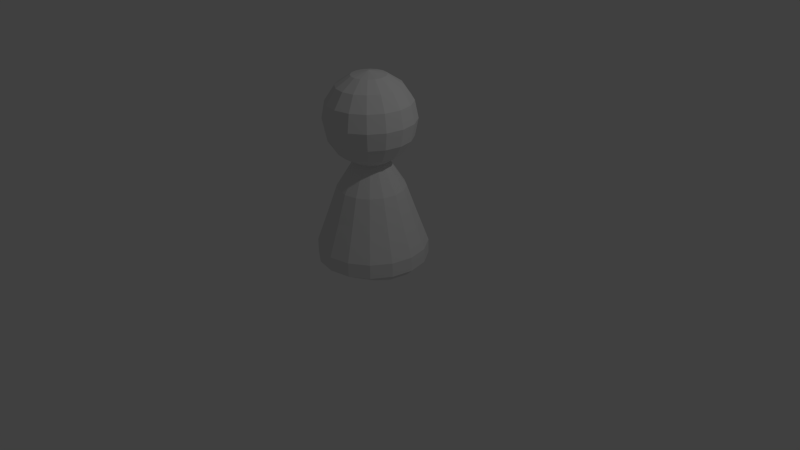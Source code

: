 # Source: basepeep.blend  (saved by Blender 2.76.0; exported with 4.5.12 LTS)
import bpy
from mathutils import Matrix  # noqa: F401  (used for matrix-valued properties, if any)

bpy.ops.wm.read_factory_settings(use_empty=True)
scene = bpy.context.scene
scene.name = 'Scene'

# ---- collections
col_collection_1 = bpy.data.collections.new('Collection 1'); scene.collection.children.link(col_collection_1)

# ---- world
world_world = bpy.data.worlds.new('World'); scene.world = world_world
world_world.color = (0.05088, 0.05088, 0.05088)
world_world.use_sun_shadow = False
world_world.sun_shadow_jitter_overblur = 0.0
world_world.cycles.sampling_method = 'MANUAL'
world_world.cycles.sample_map_resolution = 256

# ---- cameras
cam_camera = bpy.data.cameras.new('Camera')
cam_camera.clip_end = 100.0
cam_camera.lens = 35.0
cam_camera.sensor_width = 32.0
cam_camera.sensor_height = 18.0
cam_camera.ortho_scale = 7.314
cam_camera.dof.focus_distance = 0.0
cam_camera.dof.aperture_fstop = 128.0

# ---- lights
light_lamp = bpy.data.lights.new('Lamp', 'POINT')
light_lamp.transmission_factor = 0.0
light_lamp.cutoff_distance = 30.0
light_lamp.energy = 100.0
light_lamp.shadow_buffer_clip_start = 1.001
light_lamp.shadow_soft_size = 0.1
light_lamp.shadow_maximum_resolution = 0.006
light_lamp.use_absolute_resolution = True
light_lamp.cycles.use_multiple_importance_sampling = False

# ---- meshes
me_sphere = bpy.data.meshes.new('Sphere')
me_sphere.from_pydata([(0.2221, -7.413e-09, 1.309), (0.4105, -7.413e-09, 1.434), (0.5363, -7.413e-09, 1.623), (0.5805, -7.413e-09, 1.845), (0.5363, -7.413e-09, 2.067), (0.4105, -7.413e-09, 2.255), (0.2221, -7.413e-09, 2.381), (0.2052, 0.08501, 1.309), (0.3792, 0.1571, 1.434), (0.4955, 0.2052, 1.623), (0.5363, 0.2221, 1.845), (0.4955, 0.2052, 2.067), (0.3792, 0.1571, 2.255), (0.2052, 0.08501, 2.381), (0.1571, 0.1571, 1.309), (0.2902, 0.2902, 1.434), (0.3792, 0.3792, 1.623), (0.4105, 0.4105, 1.845), (0.3792, 0.3792, 2.067), (0.2902, 0.2902, 2.255), (0.1571, 0.1571, 2.381), (0.08501, 0.2052, 1.309), (0.1571, 0.3792, 1.434), (0.2052, 0.4955, 1.623), (0.2221, 0.5363, 1.845), (0.2052, 0.4955, 2.067), (0.1571, 0.3792, 2.255), (0.08501, 0.2052, 2.381), (-2.688e-07, 0.2221, 1.309), (-3.144e-07, 0.4105, 1.434), (-3.655e-07, 0.5363, 1.623), (-3.849e-07, 0.5805, 1.845), (-4.043e-07, 0.5363, 2.067), (-3.862e-07, 0.4105, 2.255), (-4.058e-07, 0.2221, 2.381), (-0.08501, 0.2052, 1.309), (-0.1571, 0.3792, 1.434), (-0.2052, 0.4955, 1.623), (-0.2221, 0.5363, 1.845), (-0.2052, 0.4955, 2.067), (-0.1571, 0.3792, 2.255), (-0.08501, 0.2052, 2.381), (-0.1571, 0.1571, 1.309), (-0.2902, 0.2902, 1.434), (-0.3792, 0.3792, 1.623), (-0.4105, 0.4105, 1.845), (-0.3792, 0.3792, 2.067), (-0.2902, 0.2902, 2.255), (-0.1571, 0.1571, 2.381), (-0.2052, 0.08501, 1.309), (-0.3792, 0.1571, 1.434), (-0.4955, 0.2052, 1.623), (-0.5363, 0.2221, 1.845), (-0.4955, 0.2052, 2.067), (-0.3792, 0.1571, 2.255), (-0.2052, 0.08501, 2.381), (-0.2221, -4.961e-08, 1.309), (-0.4105, -1.621e-07, 1.434), (-0.5363, -1.794e-07, 1.623), (-0.5805, -1.967e-07, 1.845), (-0.5363, -1.794e-07, 2.067), (-0.4105, -1.621e-07, 2.255), (-0.2221, -1.015e-07, 2.381), (-0.2052, -0.08501, 1.309), (-0.3792, -0.1571, 1.434), (-0.4955, -0.2052, 1.623), (-0.5363, -0.2221, 1.845), (-0.4955, -0.2052, 2.067), (-0.3792, -0.1571, 2.255), (-0.2052, -0.08501, 2.381), (-0.1571, -0.1571, 1.309), (-0.2902, -0.2902, 1.434), (-0.3792, -0.3792, 1.623), (-0.4105, -0.4105, 1.845), (-0.3792, -0.3792, 2.067), (-0.2902, -0.2902, 2.255), (-0.1571, -0.1571, 2.381), (-0.08501, -0.2052, 1.309), (-0.1571, -0.3792, 1.434), (-0.2052, -0.4955, 1.623), (-0.2221, -0.5363, 1.845), (-0.2052, -0.4955, 2.067), (-0.1571, -0.3792, 2.255), (-0.08501, -0.2052, 2.381), (-1.996e-07, -0.2221, 1.309), (-7.222e-08, -0.4105, 1.434), (-7.139e-08, -0.5363, 1.623), (-3.891e-08, -0.5805, 1.845), (-1.102e-07, -0.5363, 2.067), (-1.44e-07, -0.4105, 2.255), (-2.415e-07, -0.2221, 2.381), (0.08501, -0.2052, 1.309), (0.1571, -0.3792, 1.434), (0.2052, -0.4955, 1.623), (0.2221, -0.5363, 1.845), (0.2052, -0.4955, 2.067), (0.1571, -0.3792, 2.255), (0.08501, -0.2052, 2.381), (0.1571, -0.1571, 1.309), (0.2902, -0.2902, 1.434), (0.3792, -0.3792, 1.623), (0.4105, -0.4105, 1.845), (0.3792, -0.3792, 2.067), (0.2902, -0.2902, 2.255), (0.1571, -0.1571, 2.381), (0.2052, -0.08501, 1.309), (0.3792, -0.1571, 1.434), (0.4955, -0.2052, 1.623), (0.5363, -0.2221, 1.845), (0.4955, -0.2052, 2.067), (0.3792, -0.1571, 2.255), (0.2052, -0.08501, 2.381), (-3.237e-07, -1.149e-06, 2.431), (0.4334, -2.332e-08, 0.9714), (0.4004, 0.1659, 0.9714), (0.3065, 0.3065, 0.9714), (0.1659, 0.4004, 0.9714), (-3.013e-07, 0.4334, 0.9714), (-0.1659, 0.4004, 0.9714), (-0.3065, 0.3065, 0.9714), (-0.4004, 0.1659, 0.9714), (-0.4334, -1.056e-07, 0.9714), (-0.4004, -0.1659, 0.9714), (-0.3065, -0.3065, 0.9714), (-0.1659, -0.4004, 0.9714), (-1.663e-07, -0.4334, 0.9714), (0.1659, -0.4004, 0.9714), (0.3065, -0.3065, 0.9714), (0.4004, -0.1659, 0.9714), (0.5545, -2.489e-08, 0.6272), (0.5123, 0.2122, 0.6272), (0.3921, 0.3921, 0.6272), (0.2122, 0.5123, 0.6272), (-3.162e-07, 0.5545, 0.6272), (-0.2122, 0.5123, 0.6272), (-0.3921, 0.3921, 0.6272), (-0.5123, 0.2122, 0.6272), (-0.5545, -1.302e-07, 0.6272), (-0.5123, -0.2122, 0.6272), (-0.3921, -0.3921, 0.6272), (-0.2122, -0.5123, 0.6272), (-1.435e-07, -0.5545, 0.6272), (0.2122, -0.5123, 0.6272), (0.3921, -0.3921, 0.6272), (0.5123, -0.2122, 0.6272), (0.7036, -2.833e-08, 0.2198), (0.65, 0.2692, 0.2198), (0.4975, 0.4975, 0.2198), (0.2692, 0.65, 0.2198), (-3.362e-07, 0.7036, 0.2198), (-0.2692, 0.65, 0.2198), (-0.4975, 0.4975, 0.2198), (-0.65, 0.2692, 0.2198), (-0.7036, -1.62e-07, 0.2198), (-0.65, -0.2692, 0.2198), (-0.4975, -0.4975, 0.2198), (-0.2692, -0.65, 0.2198), (-1.17e-07, -0.7036, 0.2198), (0.2692, -0.65, 0.2198), (0.4975, -0.4975, 0.2198), (0.65, -0.2692, 0.2198), (0.7036, -2.833e-08, 0.03656), (0.6183, 2.608e-08, -0.04709), (0.65, 0.2692, 0.03656), (0.5712, 0.2366, -0.04709), (0.4975, 0.4975, 0.03656), (0.4596, 0.3844, -0.0469), (0.2692, 0.65, 0.03656), (0.2692, 0.4995, -0.04709), (-3.362e-07, 0.7036, 0.03656), (-3.127e-07, 0.553, -0.04709), (-0.2692, 0.4995, -0.04709), (-0.2692, 0.65, 0.03656), (-0.4975, 0.347, -0.04709), (-0.4975, 0.4975, 0.03656), (-0.5712, 0.2366, -0.04709), (-0.65, 0.2692, 0.03656), (-0.6183, -1.267e-07, -0.04709), (-0.7036, -1.62e-07, 0.03656), (-0.5712, -0.2366, -0.04709), (-0.65, -0.2692, 0.03656), (-0.4975, -0.347, -0.04709), (-0.4975, -0.4975, 0.03656), (-0.2692, -0.4995, -0.04709), (-0.2692, -0.65, 0.03656), (-1.404e-07, -0.553, -0.04709), (-1.17e-07, -0.7036, 0.03656), (0.2692, -0.4995, -0.04709), (0.2692, -0.65, 0.03656), (0.447, -0.3843, -0.04953), (0.4975, -0.4975, 0.03656), (0.5712, -0.2366, -0.04709), (0.65, -0.2692, 0.03656)], [], [(2, 1, 8, 9), (5, 4, 11, 12), (3, 2, 9, 10), (1, 0, 7, 8), (6, 5, 12, 13), (4, 3, 10, 11), (12, 11, 18, 19), (10, 9, 16, 17), (8, 7, 14, 15), (13, 12, 19, 20), (11, 10, 17, 18), (9, 8, 15, 16), (20, 19, 26, 27), (18, 17, 24, 25), (16, 15, 22, 23), (19, 18, 25, 26), (17, 16, 23, 24), (15, 14, 21, 22), (25, 24, 31, 32), (23, 22, 29, 30), (26, 25, 32, 33), (24, 23, 30, 31), (22, 21, 28, 29), (27, 26, 33, 34), (33, 32, 39, 40), (31, 30, 37, 38), (29, 28, 35, 36), (34, 33, 40, 41), (32, 31, 38, 39), (30, 29, 36, 37), (38, 37, 44, 45), (36, 35, 42, 43), (41, 40, 47, 48), (39, 38, 45, 46), (37, 36, 43, 44), (40, 39, 46, 47), (48, 47, 54, 55), (46, 45, 52, 53), (44, 43, 50, 51), (47, 46, 53, 54), (45, 44, 51, 52), (43, 42, 49, 50), (51, 50, 57, 58), (54, 53, 60, 61), (52, 51, 58, 59), (50, 49, 56, 57), (55, 54, 61, 62), (53, 52, 59, 60), (61, 60, 67, 68), (59, 58, 65, 66), (57, 56, 63, 64), (62, 61, 68, 69), (60, 59, 66, 67), (58, 57, 64, 65), (64, 63, 70, 71), (69, 68, 75, 76), (67, 66, 73, 74), (65, 64, 71, 72), (68, 67, 74, 75), (66, 65, 72, 73), (76, 75, 82, 83), (74, 73, 80, 81), (72, 71, 78, 79), (75, 74, 81, 82), (73, 72, 79, 80), (71, 70, 77, 78), (82, 81, 88, 89), (80, 79, 86, 87), (78, 77, 84, 85), (83, 82, 89, 90), (81, 80, 87, 88), (79, 78, 85, 86), (89, 88, 95, 96), (87, 86, 93, 94), (85, 84, 91, 92), (90, 89, 96, 97), (88, 87, 94, 95), (86, 85, 92, 93), (97, 96, 103, 104), (95, 94, 101, 102), (93, 92, 99, 100), (96, 95, 102, 103), (94, 93, 100, 101), (92, 91, 98, 99), (102, 101, 108, 109), (100, 99, 106, 107), (103, 102, 109, 110), (101, 100, 107, 108), (99, 98, 105, 106), (104, 103, 110, 111), (14, 7, 114, 115), (77, 70, 123, 124), (49, 42, 119, 120), (84, 77, 124, 125), (21, 14, 115, 116), (7, 0, 113, 114), (110, 109, 4, 5), (108, 107, 2, 3), (106, 105, 0, 1), (111, 110, 5, 6), (109, 108, 3, 4), (107, 106, 1, 2), (112, 90, 97), (112, 62, 69), (34, 112, 27), (112, 41, 48), (27, 112, 20), (20, 112, 13), (112, 6, 13), (112, 34, 41), (62, 112, 55), (55, 112, 48), (6, 112, 111), (111, 112, 104), (104, 112, 97), (112, 76, 83), (90, 112, 83), (76, 112, 69), (56, 49, 120, 121), (98, 91, 126, 127), (91, 84, 125, 126), (28, 21, 116, 117), (35, 28, 117, 118), (63, 56, 121, 122), (70, 63, 122, 123), (0, 105, 128, 113), (105, 98, 127, 128), (42, 35, 118, 119), (126, 125, 141, 142), (119, 118, 134, 135), (127, 126, 142, 143), (120, 119, 135, 136), (128, 127, 143, 144), (118, 117, 133, 134), (121, 120, 136, 137), (113, 128, 144, 129), (117, 116, 132, 133), (122, 121, 137, 138), (116, 115, 131, 132), (123, 122, 138, 139), (115, 114, 130, 131), (124, 123, 139, 140), (114, 113, 129, 130), (125, 124, 140, 141), (132, 131, 147, 148), (140, 139, 155, 156), (131, 130, 146, 147), (141, 140, 156, 157), (130, 129, 145, 146), (142, 141, 157, 158), (135, 134, 150, 151), (143, 142, 158, 159), (136, 135, 151, 152), (144, 143, 159, 160), (137, 136, 152, 153), (134, 133, 149, 150), (129, 144, 160, 145), (138, 137, 153, 154), (133, 132, 148, 149), (139, 138, 154, 155), (171, 170, 185, 183), (147, 146, 163, 165), (155, 154, 180, 182), (168, 187, 185, 170), (156, 155, 182, 184), (168, 166, 189, 187), (157, 156, 184, 186), (158, 157, 186, 188), (179, 177, 175, 173, 181), (159, 158, 188, 190), (173, 171, 183, 181), (160, 159, 190, 192), (166, 164, 162, 191, 189), (150, 149, 169, 172), (151, 150, 172, 174), (152, 151, 174, 176), (153, 152, 176, 178), (149, 148, 167, 169), (148, 147, 165, 167), (145, 160, 192, 161), (154, 153, 178, 180), (170, 171, 172, 169), (169, 167, 168, 170), (167, 165, 166, 168), (164, 166, 165, 163), (163, 161, 162, 164), (171, 173, 174, 172), (176, 174, 173, 175), (178, 176, 175, 177), (177, 179, 180, 178), (179, 181, 182, 180), (184, 182, 181, 183), (186, 184, 183, 185), (185, 187, 188, 186), (190, 188, 187, 189), (192, 190, 189, 191), (191, 162, 161, 192), (146, 145, 161, 163)])
me_sphere.use_remesh_preserve_volume = False
me_sphere.use_remesh_preserve_attributes = False
me_sphere.use_mirror_vertex_groups = False
me_sphere.update()

# ---- objects
ob_sphere = bpy.data.objects.new('Sphere', me_sphere)
ob_lamp = bpy.data.objects.new('Lamp', light_lamp)
ob_camera = bpy.data.objects.new('Camera', cam_camera)

# ---- transforms, parenting, visibility, modifiers, constraints
ob_sphere.location = (0.0, 0.0, 0.0)
ob_sphere.lineart.crease_threshold = 0.0
ob_lamp.location = (4.076, 1.005, 5.904)
ob_lamp.rotation_euler = (0.6503, 0.05522, 1.866)
ob_lamp.lock_rotations_4d = False
ob_lamp.empty_display_type = 'ARROWS'
ob_lamp.color = (0.0, 0.0, 0.0, 0.0)
ob_lamp.lineart.crease_threshold = 0.0
ob_camera.location = (7.481, -6.508, 5.344)
ob_camera.rotation_euler = (1.109, 0.01082, 0.8149)
ob_camera.lock_rotations_4d = False
ob_camera.empty_display_type = 'ARROWS'
ob_camera.color = (0.0, 0.0, 0.0, 0.0)
ob_camera.display_type = 'WIRE'
ob_camera.lineart.crease_threshold = 0.0

# ---- collection membership
col_collection_1.objects.link(ob_sphere)
col_collection_1.objects.link(ob_lamp)
col_collection_1.objects.link(ob_camera)

# ---- scene / render settings (as saved in the file)
scene.camera = ob_camera
scene.frame_start = 1; scene.frame_end = 250; scene.frame_set(1)
scene.render.engine = 'BLENDER_EEVEE_NEXT'
scene.render.resolution_percentage = 50
scene.render.dither_intensity = 0.0
scene.cycles.use_denoising = False
scene.cycles.samples = 10
scene.cycles.sampling_pattern = 'TABULATED_SOBOL'
scene.cycles.light_sampling_threshold = 0.0
scene.cycles.use_adaptive_sampling = False
scene.cycles.use_light_tree = False
scene.cycles.blur_glossy = 0.0
scene.cycles.pixel_filter_type = 'GAUSSIAN'
scene.cycles.sample_clamp_indirect = 0.0
scene.view_settings.view_transform = 'Standard'
bpy.context.view_layer.update()
